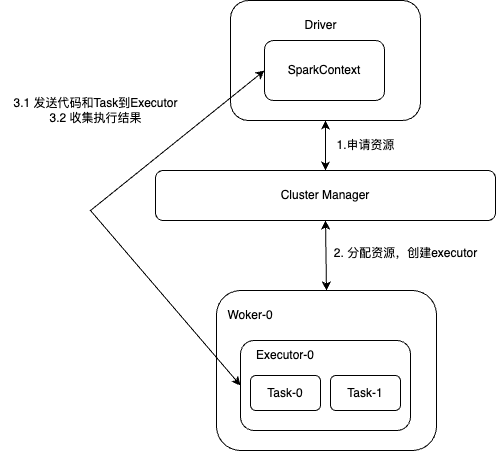

The diagram above was exported from draw.io. Its source (the exported page's mxGraphModel, read from the mxfile embedded in the PNG):
<mxGraphModel dx="1222" dy="676" grid="1" gridSize="10" guides="1" tooltips="1" connect="1" arrows="1" fold="1" page="1" pageScale="1" pageWidth="827" pageHeight="1169" math="0" shadow="0">
  <root>
    <mxCell id="0" />
    <mxCell id="1" parent="0" />
    <mxCell id="-WwWPPoXkjap_FbMH5gK-1" value="" style="rounded=1;whiteSpace=wrap;html=1;" vertex="1" parent="1">
      <mxGeometry x="380" y="150" width="190" height="120" as="geometry" />
    </mxCell>
    <mxCell id="-WwWPPoXkjap_FbMH5gK-2" value="Driver" style="text;html=1;align=center;verticalAlign=middle;resizable=0;points=[];autosize=1;strokeColor=none;fillColor=none;" vertex="1" parent="1">
      <mxGeometry x="440" y="160" width="60" height="30" as="geometry" />
    </mxCell>
    <mxCell id="-WwWPPoXkjap_FbMH5gK-3" value="SparkContext" style="rounded=1;whiteSpace=wrap;html=1;" vertex="1" parent="1">
      <mxGeometry x="414" y="190" width="120" height="60" as="geometry" />
    </mxCell>
    <mxCell id="-WwWPPoXkjap_FbMH5gK-4" value="Cluster Manager" style="rounded=1;whiteSpace=wrap;html=1;" vertex="1" parent="1">
      <mxGeometry x="305" y="320" width="340" height="50" as="geometry" />
    </mxCell>
    <mxCell id="-WwWPPoXkjap_FbMH5gK-5" value="" style="rounded=1;whiteSpace=wrap;html=1;" vertex="1" parent="1">
      <mxGeometry x="366" y="440" width="220" height="160" as="geometry" />
    </mxCell>
    <mxCell id="-WwWPPoXkjap_FbMH5gK-6" value="Woker-0" style="text;html=1;align=center;verticalAlign=middle;whiteSpace=wrap;rounded=0;" vertex="1" parent="1">
      <mxGeometry x="370" y="450" width="60" height="30" as="geometry" />
    </mxCell>
    <mxCell id="-WwWPPoXkjap_FbMH5gK-7" value="" style="rounded=1;whiteSpace=wrap;html=1;" vertex="1" parent="1">
      <mxGeometry x="390" y="490" width="170" height="90" as="geometry" />
    </mxCell>
    <mxCell id="-WwWPPoXkjap_FbMH5gK-8" value="Executor-0" style="text;html=1;align=center;verticalAlign=middle;whiteSpace=wrap;rounded=0;" vertex="1" parent="1">
      <mxGeometry x="400" y="490" width="70" height="30" as="geometry" />
    </mxCell>
    <mxCell id="-WwWPPoXkjap_FbMH5gK-9" value="Task-0" style="rounded=1;whiteSpace=wrap;html=1;" vertex="1" parent="1">
      <mxGeometry x="400" y="525" width="70" height="35" as="geometry" />
    </mxCell>
    <mxCell id="-WwWPPoXkjap_FbMH5gK-10" value="Task-1" style="rounded=1;whiteSpace=wrap;html=1;" vertex="1" parent="1">
      <mxGeometry x="480" y="525" width="70" height="35" as="geometry" />
    </mxCell>
    <mxCell id="-WwWPPoXkjap_FbMH5gK-12" value="" style="endArrow=classic;startArrow=classic;html=1;rounded=0;entryX=0.5;entryY=1;entryDx=0;entryDy=0;" edge="1" parent="1" source="-WwWPPoXkjap_FbMH5gK-4" target="-WwWPPoXkjap_FbMH5gK-1">
      <mxGeometry width="50" height="50" relative="1" as="geometry">
        <mxPoint x="500" y="410" as="sourcePoint" />
        <mxPoint x="550" y="360" as="targetPoint" />
      </mxGeometry>
    </mxCell>
    <mxCell id="-WwWPPoXkjap_FbMH5gK-13" value="1.申请资源" style="text;html=1;align=center;verticalAlign=middle;resizable=0;points=[];autosize=1;strokeColor=none;fillColor=none;" vertex="1" parent="1">
      <mxGeometry x="475" y="280" width="80" height="30" as="geometry" />
    </mxCell>
    <mxCell id="-WwWPPoXkjap_FbMH5gK-15" value="2. 分配资源，创建executor" style="text;html=1;align=center;verticalAlign=middle;resizable=0;points=[];autosize=1;strokeColor=none;fillColor=none;" vertex="1" parent="1">
      <mxGeometry x="470" y="388" width="170" height="30" as="geometry" />
    </mxCell>
    <mxCell id="-WwWPPoXkjap_FbMH5gK-16" value="" style="endArrow=classic;startArrow=classic;html=1;rounded=0;entryX=0.5;entryY=1;entryDx=0;entryDy=0;exitX=0.5;exitY=0;exitDx=0;exitDy=0;" edge="1" parent="1" source="-WwWPPoXkjap_FbMH5gK-5">
      <mxGeometry width="50" height="50" relative="1" as="geometry">
        <mxPoint x="475" y="420" as="sourcePoint" />
        <mxPoint x="475" y="370" as="targetPoint" />
      </mxGeometry>
    </mxCell>
    <mxCell id="-WwWPPoXkjap_FbMH5gK-17" value="" style="endArrow=classic;startArrow=classic;html=1;rounded=0;exitX=0;exitY=0.5;exitDx=0;exitDy=0;entryX=0;entryY=0.5;entryDx=0;entryDy=0;" edge="1" parent="1" source="-WwWPPoXkjap_FbMH5gK-7" target="-WwWPPoXkjap_FbMH5gK-3">
      <mxGeometry width="50" height="50" relative="1" as="geometry">
        <mxPoint x="500" y="410" as="sourcePoint" />
        <mxPoint x="550" y="360" as="targetPoint" />
        <Array as="points">
          <mxPoint x="240" y="360" />
        </Array>
      </mxGeometry>
    </mxCell>
    <mxCell id="-WwWPPoXkjap_FbMH5gK-18" value="3.1 发送代码和Task到Executor&lt;div&gt;3.2 收集执行结果&lt;/div&gt;" style="text;html=1;align=center;verticalAlign=middle;resizable=0;points=[];autosize=1;strokeColor=none;fillColor=none;" vertex="1" parent="1">
      <mxGeometry x="150" y="240" width="190" height="40" as="geometry" />
    </mxCell>
  </root>
</mxGraphModel>